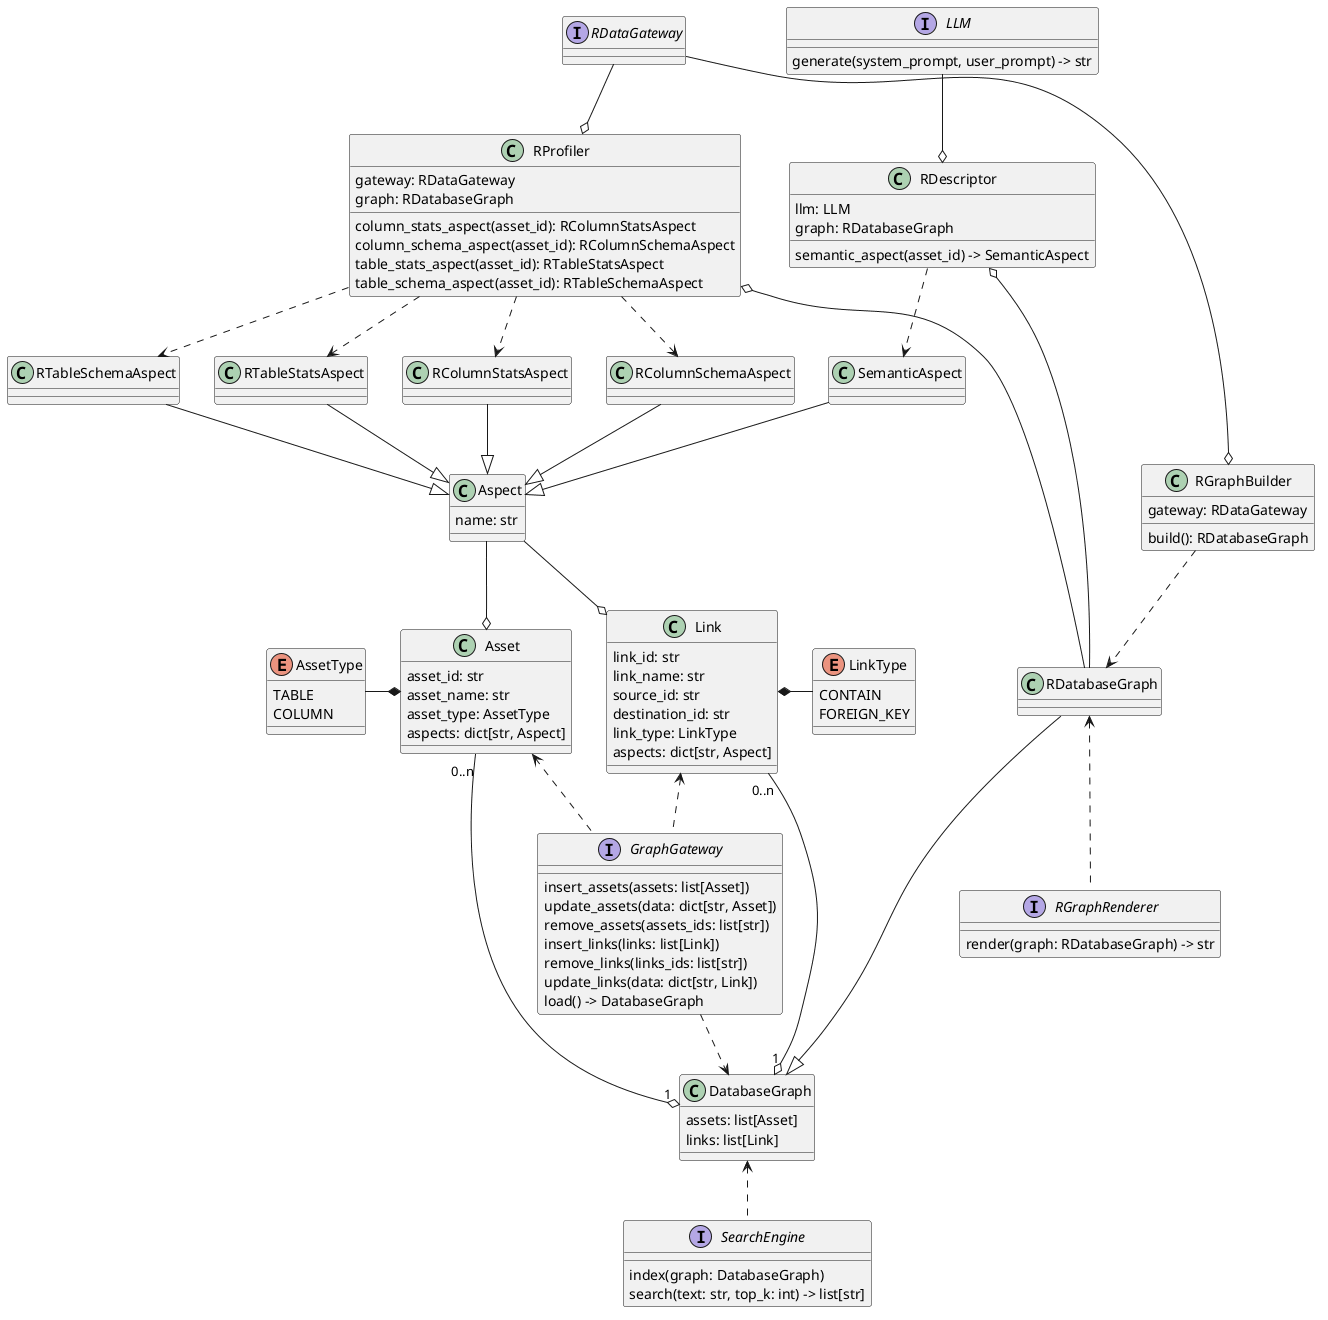

The diagram above was rendered by PlantUML. Its source (embedded in the PNG):
@startuml
class Asset {
    asset_id: str
    asset_name: str
    asset_type: AssetType
    aspects: dict[str, Aspect]
}
class Link {
    link_id: str
    link_name: str
    source_id: str
    destination_id: str
    link_type: LinkType
    aspects: dict[str, Aspect]
}
enum AssetType {
    TABLE
    COLUMN
}
enum LinkType {
    CONTAIN
    FOREIGN_KEY
}
class Aspect {
    name: str
}
class DatabaseGraph {
    assets: list[Asset]
    links: list[Link]
}
class RDatabaseGraph
interface RDataGateway
class RGraphBuilder {
    gateway: RDataGateway
    build(): RDatabaseGraph
}
class RProfiler {
    gateway: RDataGateway
    graph: RDatabaseGraph
    column_stats_aspect(asset_id): RColumnStatsAspect
    column_schema_aspect(asset_id): RColumnSchemaAspect
    table_stats_aspect(asset_id): RTableStatsAspect
    table_schema_aspect(asset_id): RTableSchemaAspect
}
class RColumnStatsAspect
class RColumnSchemaAspect
class RTableSchemaAspect
class RTableStatsAspect
interface LLM {
    generate(system_prompt, user_prompt) -> str
}
class RDescriptor {
    llm: LLM
    graph: RDatabaseGraph
    semantic_aspect(asset_id) -> SemanticAspect
}
class SemanticAspect
interface GraphGateway {
    insert_assets(assets: list[Asset])
    update_assets(data: dict[str, Asset])
    remove_assets(assets_ids: list[str])
    insert_links(links: list[Link])
    remove_links(links_ids: list[str])
    update_links(data: dict[str, Link])
    load() -> DatabaseGraph
}
interface SearchEngine {
    index(graph: DatabaseGraph)
    search(text: str, top_k: int) -> list[str]
}
interface RGraphRenderer {
    render(graph: RDatabaseGraph) -> str
}

RDatabaseGraph <.. RGraphRenderer
RProfiler ..> RColumnSchemaAspect
RProfiler ..> RColumnStatsAspect
RProfiler ..> RTableSchemaAspect
RProfiler ..> RTableStatsAspect
RGraphBuilder ..> RDatabaseGraph
RDescriptor ..> SemanticAspect
SemanticAspect --|> Aspect
AssetType -right-* Asset
LinkType -left-* Link
Aspect --o Asset
Aspect --o Link
Asset "0..n" --o "1" DatabaseGraph
Link "0..n" --o "1" DatabaseGraph
RDatabaseGraph --|> DatabaseGraph
RDataGateway --o RGraphBuilder
RDataGateway --o RProfiler
RColumnStatsAspect --|> Aspect
RColumnSchemaAspect --|> Aspect
RTableSchemaAspect --|> Aspect
RTableStatsAspect --|> Aspect
LLM --o RDescriptor
RProfiler o--- RDatabaseGraph
RDescriptor o---- RDatabaseGraph
GraphGateway .up.> Asset
GraphGateway .down.> DatabaseGraph
GraphGateway .up.> Link
SearchEngine .up.> DatabaseGraph
@enduml